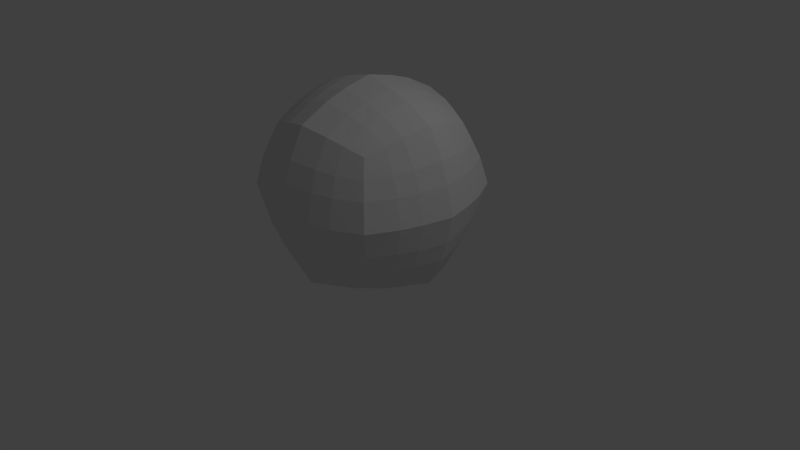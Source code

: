 # Source: asteroid.blend  (saved by Blender 2.72.0; exported with 4.5.12 LTS)
import bpy
from mathutils import Matrix  # noqa: F401  (used for matrix-valued properties, if any)

bpy.ops.wm.read_factory_settings(use_empty=True)
scene = bpy.context.scene
scene.name = 'Scene'

# ---- collections
col_collection_1 = bpy.data.collections.new('Collection 1'); scene.collection.children.link(col_collection_1)

# ---- materials (node trees are filled in below, after node groups)
mat_material = bpy.data.materials.new('Material')
mat_material.alpha_threshold = 0.0
mat_material.use_transparent_shadow = False
mat_material.roughness = 0.5
mat_material.line_color = (0.0, 0.0, 0.0, 1.0)

# ---- material node trees

# ---- world
world_world = bpy.data.worlds.new('World'); scene.world = world_world
world_world.color = (0.05088, 0.05088, 0.05088)
world_world.use_sun_shadow = False
world_world.sun_shadow_jitter_overblur = 0.0
world_world.cycles.sampling_method = 'MANUAL'
world_world.cycles.sample_map_resolution = 256

# ---- cameras
cam_camera = bpy.data.cameras.new('Camera')
cam_camera.clip_end = 100.0
cam_camera.lens = 35.0
cam_camera.sensor_width = 32.0
cam_camera.sensor_height = 18.0
cam_camera.ortho_scale = 7.314
cam_camera.dof.focus_distance = 0.0
cam_camera.dof.aperture_fstop = 128.0

# ---- lights
light_lamp = bpy.data.lights.new('Lamp', 'POINT')
light_lamp.transmission_factor = 0.0
light_lamp.cutoff_distance = 30.0
light_lamp.energy = 100.0
light_lamp.shadow_buffer_clip_start = 1.001
light_lamp.shadow_soft_size = 0.1
light_lamp.shadow_maximum_resolution = 0.006
light_lamp.use_absolute_resolution = True
light_lamp.cycles.use_multiple_importance_sampling = False

# ---- meshes
me_cube = bpy.data.meshes.new('Cube')
me_cube.from_pydata([(5.96e-08, 1.192e-07, 0.0), (-1.192e-07, -1.788e-07, 2.0), (1.0, -2.98e-07, 1.0), (-2.98e-07, -1.0, 1.0), (-1.0, 2.086e-07, 1.0), (2.235e-07, 1.0, 1.0), (0.75, -5.96e-08, 0.25), (1.602e-07, 0.75, 0.25), (0.75, 0.75, 1.0), (-8.941e-08, -0.75, 0.25), (0.75, -0.75, 1.0), (-0.75, 2.161e-07, 0.25), (-0.75, -0.75, 1.0), (-0.75, 0.75, 1.0), (0.75, -4.023e-07, 1.75), (1.602e-07, 0.75, 1.75), (-3.576e-07, -0.75, 1.75), (-0.75, 9.686e-08, 1.75), (0.5556, 0.5556, 0.4444), (0.5556, -0.5556, 0.4444), (-0.5556, -0.5556, 0.4444), (-0.5556, 0.5556, 0.4444), (0.5556, 0.5556, 1.556), (0.5556, -0.5556, 1.556), (-0.5556, -0.5556, 1.556), (-0.5556, 0.5556, 1.556), (0.25, 5.96e-08, 0.08333), (0.5, 0.0, 0.1667), (9.934e-09, -0.25, 0.08333), (-3.974e-08, -0.5, 0.1667), (-0.25, 1.515e-07, 0.08333), (-0.5, 1.838e-07, 0.1667), (9.313e-08, 0.25, 0.08333), (1.267e-07, 0.5, 0.1667), (-2.608e-08, 0.25, 1.917), (6.706e-08, 0.5, 1.833), (-0.25, -8.692e-08, 1.917), (-0.5, 4.967e-09, 1.833), (-1.987e-07, -0.25, 1.917), (-2.782e-07, -0.5, 1.833), (0.25, -2.533e-07, 1.917), (0.5, -3.278e-07, 1.833), (0.9167, 0.25, 1.0), (0.8333, 0.5, 1.0), (0.9167, -3.328e-07, 1.25), (0.8333, -3.676e-07, 1.5), (0.9167, -0.25, 1.0), (0.8333, -0.5, 1.0), (0.9167, -2.186e-07, 0.75), (0.8333, -1.391e-07, 0.5), (0.25, -0.9167, 1.0), (0.5, -0.8333, 1.0), (-3.179e-07, -0.9167, 1.25), (-3.378e-07, -0.8333, 1.5), (-0.25, -0.9167, 1.0), (-0.5, -0.8333, 1.0), (-2.285e-07, -0.9167, 0.75), (-1.589e-07, -0.8333, 0.5), (-0.9167, -0.25, 1.0), (-0.8333, -0.5, 1.0), (-0.9167, 1.714e-07, 1.25), (-0.8333, 1.341e-07, 1.5), (-0.9167, 0.25, 1.0), (-0.8333, 0.5, 1.0), (-0.9167, 2.111e-07, 0.75), (-0.8333, 2.136e-07, 0.5), (0.25, 0.9167, 1.0), (0.5, 0.8333, 1.0), (2.024e-07, 0.9167, 0.75), (1.813e-07, 0.8333, 0.5), (-0.25, 0.9167, 1.0), (-0.5, 0.8333, 1.0), (2.024e-07, 0.9167, 1.25), (1.813e-07, 0.8333, 1.5), (0.6204, 0.3704, 0.3796), (0.6852, 0.1852, 0.3148), (0.6852, -0.1852, 0.3148), (0.6204, -0.3704, 0.3796), (0.3704, 0.6204, 0.3796), (0.1852, 0.6852, 0.3148), (-0.1852, 0.6852, 0.3148), (-0.3704, 0.6204, 0.3796), (0.6204, 0.6204, 0.6296), (0.6852, 0.6852, 0.8148), (0.6852, 0.6852, 1.185), (0.6204, 0.6204, 1.37), (0.3704, -0.6204, 0.3796), (0.1852, -0.6852, 0.3148), (-0.1852, -0.6852, 0.3148), (-0.3704, -0.6204, 0.3796), (0.6204, -0.6204, 0.6296), (0.6852, -0.6852, 0.8148), (0.6852, -0.6852, 1.185), (0.6204, -0.6204, 1.37), (-0.6204, -0.3704, 0.3796), (-0.6852, -0.1852, 0.3148), (-0.6852, 0.1852, 0.3148), (-0.6204, 0.3704, 0.3796), (-0.6204, -0.6204, 0.6296), (-0.6852, -0.6852, 0.8148), (-0.6852, -0.6852, 1.185), (-0.6204, -0.6204, 1.37), (-0.6204, 0.6204, 0.6296), (-0.6852, 0.6852, 0.8148), (-0.6852, 0.6852, 1.185), (-0.6204, 0.6204, 1.37), (0.6204, 0.3704, 1.62), (0.6852, 0.1852, 1.685), (0.6852, -0.1852, 1.685), (0.6204, -0.3704, 1.62), (0.3704, 0.6204, 1.62), (0.1852, 0.6852, 1.685), (-0.1852, 0.6852, 1.685), (-0.3704, 0.6204, 1.62), (0.3704, -0.6204, 1.62), (0.1852, -0.6852, 1.685), (-0.1852, -0.6852, 1.685), (-0.3704, -0.6204, 1.62), (-0.6204, -0.3704, 1.62), (-0.6852, -0.1852, 1.685), (-0.6852, 0.1852, 1.685), (-0.6204, 0.3704, 1.62), (0.2284, 0.2284, 0.1605), (0.4568, 0.2068, 0.2377), (0.2068, 0.4568, 0.2377), (0.4136, 0.4136, 0.3086), (0.2284, -0.2284, 0.1605), (0.2068, -0.4568, 0.2377), (0.4568, -0.2068, 0.2377), (0.4136, -0.4136, 0.3086), (-0.2284, -0.2284, 0.1605), (-0.4568, -0.2068, 0.2377), (-0.2068, -0.4568, 0.2377), (-0.4136, -0.4136, 0.3086), (-0.2284, 0.2284, 0.1605), (-0.2068, 0.4568, 0.2377), (-0.4568, 0.2068, 0.2377), (-0.4136, 0.4136, 0.3086), (0.2284, 0.2284, 1.84), (0.2068, 0.4568, 1.762), (0.4568, 0.2068, 1.762), (0.4136, 0.4136, 1.691), (-0.2284, 0.2284, 1.84), (-0.4568, 0.2068, 1.762), (-0.2068, 0.4568, 1.762), (-0.4136, 0.4136, 1.691), (-0.2284, -0.2284, 1.84), (-0.2068, -0.4568, 1.762), (-0.4568, -0.2068, 1.762), (-0.4136, -0.4136, 1.691), (0.2284, -0.2284, 1.84), (0.4568, -0.2068, 1.762), (0.2068, -0.4568, 1.762), (0.4136, -0.4136, 1.691), (0.8395, 0.2284, 0.7716), (0.7623, 0.4568, 0.7932), (0.7623, 0.2068, 0.5432), (0.6914, 0.4136, 0.5864), (0.8395, 0.2284, 1.228), (0.7623, 0.2068, 1.457), (0.7623, 0.4568, 1.207), (0.6914, 0.4136, 1.414), (0.8395, -0.2284, 1.228), (0.7623, -0.4568, 1.207), (0.7623, -0.2068, 1.457), (0.6914, -0.4136, 1.414), (0.8395, -0.2284, 0.7716), (0.7623, -0.2068, 0.5432), (0.7623, -0.4568, 0.7932), (0.6914, -0.4136, 0.5864), (0.2284, -0.8395, 0.7716), (0.4568, -0.7623, 0.7932), (0.2068, -0.7623, 0.5432), (0.4136, -0.6914, 0.5864), (0.2284, -0.8395, 1.228), (0.2068, -0.7623, 1.457), (0.4568, -0.7623, 1.207), (0.4136, -0.6914, 1.414), (-0.2284, -0.8395, 1.228), (-0.4568, -0.7623, 1.207), (-0.2068, -0.7623, 1.457), (-0.4136, -0.6914, 1.414), (-0.2284, -0.8395, 0.7716), (-0.2068, -0.7623, 0.5432), (-0.4568, -0.7623, 0.7932), (-0.4136, -0.6914, 0.5864), (-0.8395, -0.2284, 0.7716), (-0.7623, -0.4568, 0.7932), (-0.7623, -0.2068, 0.5432), (-0.6914, -0.4136, 0.5864), (-0.8395, -0.2284, 1.228), (-0.7623, -0.2068, 1.457), (-0.7623, -0.4568, 1.207), (-0.6914, -0.4136, 1.414), (-0.8395, 0.2284, 1.228), (-0.7623, 0.4568, 1.207), (-0.7623, 0.2068, 1.457), (-0.6914, 0.4136, 1.414), (-0.8395, 0.2284, 0.7716), (-0.7623, 0.2068, 0.5432), (-0.7623, 0.4568, 0.7932), (-0.6914, 0.4136, 0.5864), (0.2284, 0.8395, 1.228), (0.4568, 0.7623, 1.207), (0.2068, 0.7623, 1.457), (0.4136, 0.6914, 1.414), (0.2284, 0.8395, 0.7716), (0.2068, 0.7623, 0.5432), (0.4568, 0.7623, 0.7932), (0.4136, 0.6914, 0.5864), (-0.2284, 0.8395, 0.7716), (-0.4568, 0.7623, 0.7932), (-0.2068, 0.7623, 0.5432), (-0.4136, 0.6914, 0.5864), (-0.2284, 0.8395, 1.228), (-0.2068, 0.7623, 1.457), (-0.4568, 0.7623, 1.207), (-0.4136, 0.6914, 1.414)], [], [(125, 78, 18, 74), (129, 77, 19, 86), (133, 89, 20, 94), (137, 97, 21, 81), (141, 106, 22, 110), (145, 113, 25, 121), (149, 118, 24, 117), (153, 114, 23, 109), (157, 74, 18, 82), (161, 85, 22, 106), (165, 109, 23, 93), (169, 90, 19, 77), (173, 86, 19, 90), (177, 93, 23, 114), (181, 117, 24, 101), (185, 98, 20, 89), (189, 94, 20, 98), (193, 101, 24, 118), (197, 121, 25, 105), (201, 102, 21, 97), (205, 110, 22, 85), (209, 82, 18, 78), (213, 81, 21, 102), (217, 105, 25, 113), (27, 123, 75, 6), (123, 125, 74, 75), (0, 32, 122, 26), (26, 122, 123, 27), (32, 33, 124, 122), (122, 124, 125, 123), (33, 7, 79, 124), (124, 79, 78, 125), (29, 127, 87, 9), (127, 129, 86, 87), (0, 26, 126, 28), (28, 126, 127, 29), (26, 27, 128, 126), (126, 128, 129, 127), (27, 6, 76, 128), (128, 76, 77, 129), (31, 131, 95, 11), (131, 133, 94, 95), (0, 28, 130, 30), (30, 130, 131, 31), (28, 29, 132, 130), (130, 132, 133, 131), (29, 9, 88, 132), (132, 88, 89, 133), (33, 135, 80, 7), (135, 137, 81, 80), (0, 30, 134, 32), (32, 134, 135, 33), (30, 31, 136, 134), (134, 136, 137, 135), (31, 11, 96, 136), (136, 96, 97, 137), (35, 139, 111, 15), (139, 141, 110, 111), (1, 40, 138, 34), (34, 138, 139, 35), (40, 41, 140, 138), (138, 140, 141, 139), (41, 14, 107, 140), (140, 107, 106, 141), (37, 143, 120, 17), (143, 145, 121, 120), (1, 34, 142, 36), (36, 142, 143, 37), (34, 35, 144, 142), (142, 144, 145, 143), (35, 15, 112, 144), (144, 112, 113, 145), (39, 147, 116, 16), (147, 149, 117, 116), (1, 36, 146, 38), (38, 146, 147, 39), (36, 37, 148, 146), (146, 148, 149, 147), (37, 17, 119, 148), (148, 119, 118, 149), (41, 151, 108, 14), (151, 153, 109, 108), (1, 38, 150, 40), (40, 150, 151, 41), (38, 39, 152, 150), (150, 152, 153, 151), (39, 16, 115, 152), (152, 115, 114, 153), (43, 155, 83, 8), (155, 157, 82, 83), (2, 48, 154, 42), (42, 154, 155, 43), (48, 49, 156, 154), (154, 156, 157, 155), (49, 6, 75, 156), (156, 75, 74, 157), (45, 159, 107, 14), (159, 161, 106, 107), (2, 42, 158, 44), (44, 158, 159, 45), (42, 43, 160, 158), (158, 160, 161, 159), (43, 8, 84, 160), (160, 84, 85, 161), (47, 163, 92, 10), (163, 165, 93, 92), (2, 44, 162, 46), (46, 162, 163, 47), (44, 45, 164, 162), (162, 164, 165, 163), (45, 14, 108, 164), (164, 108, 109, 165), (49, 167, 76, 6), (167, 169, 77, 76), (2, 46, 166, 48), (48, 166, 167, 49), (46, 47, 168, 166), (166, 168, 169, 167), (47, 10, 91, 168), (168, 91, 90, 169), (51, 171, 91, 10), (171, 173, 90, 91), (3, 56, 170, 50), (50, 170, 171, 51), (56, 57, 172, 170), (170, 172, 173, 171), (57, 9, 87, 172), (172, 87, 86, 173), (53, 175, 115, 16), (175, 177, 114, 115), (3, 50, 174, 52), (52, 174, 175, 53), (50, 51, 176, 174), (174, 176, 177, 175), (51, 10, 92, 176), (176, 92, 93, 177), (55, 179, 100, 12), (179, 181, 101, 100), (3, 52, 178, 54), (54, 178, 179, 55), (52, 53, 180, 178), (178, 180, 181, 179), (53, 16, 116, 180), (180, 116, 117, 181), (57, 183, 88, 9), (183, 185, 89, 88), (3, 54, 182, 56), (56, 182, 183, 57), (54, 55, 184, 182), (182, 184, 185, 183), (55, 12, 99, 184), (184, 99, 98, 185), (59, 187, 99, 12), (187, 189, 98, 99), (4, 64, 186, 58), (58, 186, 187, 59), (64, 65, 188, 186), (186, 188, 189, 187), (65, 11, 95, 188), (188, 95, 94, 189), (61, 191, 119, 17), (191, 193, 118, 119), (4, 58, 190, 60), (60, 190, 191, 61), (58, 59, 192, 190), (190, 192, 193, 191), (59, 12, 100, 192), (192, 100, 101, 193), (63, 195, 104, 13), (195, 197, 105, 104), (4, 60, 194, 62), (62, 194, 195, 63), (60, 61, 196, 194), (194, 196, 197, 195), (61, 17, 120, 196), (196, 120, 121, 197), (65, 199, 96, 11), (199, 201, 97, 96), (4, 62, 198, 64), (64, 198, 199, 65), (62, 63, 200, 198), (198, 200, 201, 199), (63, 13, 103, 200), (200, 103, 102, 201), (67, 203, 84, 8), (203, 205, 85, 84), (5, 72, 202, 66), (66, 202, 203, 67), (72, 73, 204, 202), (202, 204, 205, 203), (73, 15, 111, 204), (204, 111, 110, 205), (69, 207, 79, 7), (207, 209, 78, 79), (5, 66, 206, 68), (68, 206, 207, 69), (66, 67, 208, 206), (206, 208, 209, 207), (67, 8, 83, 208), (208, 83, 82, 209), (71, 211, 103, 13), (211, 213, 102, 103), (5, 68, 210, 70), (70, 210, 211, 71), (68, 69, 212, 210), (210, 212, 213, 211), (69, 7, 80, 212), (212, 80, 81, 213), (73, 215, 112, 15), (215, 217, 113, 112), (5, 70, 214, 72), (72, 214, 215, 73), (70, 71, 216, 214), (214, 216, 217, 215), (71, 13, 104, 216), (216, 104, 105, 217)])
me_cube.materials.append(mat_material)
me_cube.use_remesh_preserve_volume = False
me_cube.use_remesh_preserve_attributes = False
me_cube.use_mirror_vertex_groups = False
me_cube.update()

# ---- objects
ob_lamp = bpy.data.objects.new('Lamp', light_lamp)
ob_camera = bpy.data.objects.new('Camera', cam_camera)
ob_cube = bpy.data.objects.new('Cube', me_cube)

# ---- transforms, parenting, visibility, modifiers, constraints
ob_lamp.location = (4.076, 1.005, 5.904)
ob_lamp.rotation_euler = (0.6503, 0.05522, 1.866)
ob_lamp.lock_rotations_4d = False
ob_lamp.empty_display_type = 'ARROWS'
ob_lamp.color = (0.0, 0.0, 0.0, 0.0)
ob_lamp.lineart.crease_threshold = 0.0
ob_camera.location = (7.481, -6.508, 5.344)
ob_camera.rotation_euler = (1.109, 0.01082, 0.8149)
ob_camera.lock_rotations_4d = False
ob_camera.empty_display_type = 'ARROWS'
ob_camera.color = (0.0, 0.0, 0.0, 0.0)
ob_camera.display_type = 'WIRE'
ob_camera.lineart.crease_threshold = 0.0
ob_cube.location = (0.0, 0.0, 0.0)
ob_cube.lock_rotations_4d = False
ob_cube.empty_display_type = 'ARROWS'
ob_cube.lineart.crease_threshold = 0.0
_m = ob_cube.modifiers.new('Displace', 'DISPLACE')
_m.mid_level = 0.5882
_m = ob_cube.modifiers.new('Smooth', 'SMOOTH')
_m.factor = 0.63

# ---- collection membership
col_collection_1.objects.link(ob_lamp)
col_collection_1.objects.link(ob_camera)
col_collection_1.objects.link(ob_cube)

# ---- scene / render settings (as saved in the file)
scene.camera = ob_camera
scene.frame_start = 1; scene.frame_end = 250; scene.frame_set(1)
scene.render.engine = 'BLENDER_EEVEE_NEXT'
scene.render.resolution_percentage = 50
scene.render.dither_intensity = 0.0
scene.cycles.use_denoising = False
scene.cycles.samples = 10
scene.cycles.sampling_pattern = 'TABULATED_SOBOL'
scene.cycles.light_sampling_threshold = 0.0
scene.cycles.use_adaptive_sampling = False
scene.cycles.use_light_tree = False
scene.cycles.blur_glossy = 0.0
scene.cycles.pixel_filter_type = 'GAUSSIAN'
scene.cycles.sample_clamp_indirect = 0.0
scene.view_settings.view_transform = 'Standard'
bpy.context.view_layer.update()
